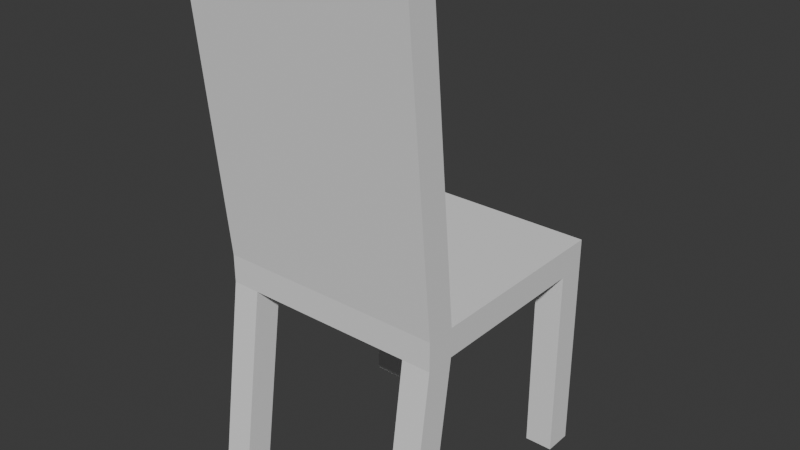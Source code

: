 # Source: chair.blend  (saved by Blender 4.0.36; exported with 4.5.12 LTS)
import bpy
from mathutils import Matrix  # noqa: F401  (used for matrix-valued properties, if any)

bpy.ops.wm.read_factory_settings(use_empty=True)
scene = bpy.context.scene
scene.name = 'Scene'

# ---- world
world_world = bpy.data.worlds.new('World'); scene.world = world_world
world_world.use_nodes = True; world_world.node_tree.nodes.clear()
_N = world_world.node_tree.nodes; _L = world_world.node_tree.links
n0 = _N.new('ShaderNodeOutputWorld'); n0.name = 'World Output'; n0.location = (300, 300)
n1 = _N.new('ShaderNodeBackground'); n1.name = 'Background'; n1.location = (10, 300)
n1.inputs[0].default_value = (0.05088, 0.05088, 0.05088, 1.0)
_L.new(n1.outputs[0], n0.inputs[0])
n0.is_active_output = True
world_world.color = (0.05088, 0.05088, 0.05088)
world_world.use_sun_shadow = False
world_world.sun_shadow_jitter_overblur = 0.0

# ---- meshes
me_cube_001 = bpy.data.meshes.new('Cube.001')
me_cube_001.from_pydata([(-0.4, 0.4, 0.3), (-0.4, 0.4, 0.2), (0.4, 0.4, 0.3), (0.4, 0.4, 0.2), (0.4, -0.4, 0.3), (0.4, -0.4, 0.2), (-0.4, -0.4, 0.3), (-0.4, -0.4, 0.2), (-0.4, -0.4, 0.3), (-0.4, -0.5, 1.3), (-0.4, -0.3, 0.3), (-0.4, -0.4, 1.3), (0.4, -0.4, 0.3), (0.4, -0.5, 1.3), (0.4, -0.3, 0.3), (0.4, -0.4, 1.3), (0.0, -0.4, 0.3), (0.0, -0.4, 0.2), (0.0, 0.4, 0.3), (0.0, 0.4, 0.2), (-0.3, -0.4, 0.3), (-0.3, 0.4, 0.2), (-0.3, -0.4, 0.2), (-0.3, 0.4, 0.3), (0.3, -0.4, 0.2), (0.3, 0.4, 0.3), (0.3, -0.4, 0.3), (0.3, 0.4, 0.2), (0.4, 0.0, 0.3), (-0.4, 0.0, 0.3), (0.4, 0.0, 0.2), (-0.4, 0.0, 0.2), (0.0, 0.0, 0.2), (0.0, 0.0, 0.3), (-0.3, 0.0, 0.2), (-0.3, 0.0, 0.3), (0.3, 0.0, 0.3), (0.3, 0.0, 0.2), (0.4, -0.3, 0.3), (-0.4, -0.3, 0.2), (0.0, -0.3, 0.2), (0.0, -0.3, 0.3), (-0.3, -0.3, 0.2), (-0.3, -0.3, 0.3), (0.3, -0.3, 0.3), (0.3, -0.3, 0.2), (-0.4, -0.3, 0.3), (0.4, -0.3, 0.2), (-0.4, 0.3, 0.3), (0.4, 0.3, 0.2), (0.4, 0.3, 0.3), (-0.4, 0.3, 0.2), (0.0, 0.3, 0.2), (0.0, 0.3, 0.3), (-0.3, 0.3, 0.2), (-0.3, 0.3, 0.3), (0.3, 0.3, 0.3), (0.3, 0.3, 0.2), (-0.4, 0.3, 0.3), (0.4, 0.3, 0.2), (0.4, 0.3, 0.3), (-0.4, 0.3, 0.2), (0.0, 0.3, 0.2), (0.0, 0.3, 0.3), (-0.3, 0.3, 0.2), (-0.3, 0.3, 0.3), (0.3, 0.3, 0.3), (0.3, 0.3, 0.2), (0.3, -0.5, -0.5), (0.4, -0.5, -0.5), (0.4, 0.3, -0.5), (0.4, 0.4, -0.5), (-0.4, -0.4, -0.5), (-0.4, -0.5, -0.5), (-0.3, 0.4, -0.5), (-0.4, 0.4, -0.5), (-0.3, -0.5, -0.5), (-0.3, -0.4, -0.5), (0.3, 0.4, -0.5), (0.3, -0.4, -0.5), (0.4, -0.4, -0.5), (-0.4, 0.3, -0.5), (-0.3, 0.3, -0.5), (0.3, 0.3, -0.5)], [], [(47, 38, 4, 5), (27, 25, 2, 3), (51, 48, 0, 1), (43, 46, 6, 20), (1, 21, 74, 75), (22, 20, 6, 7), (8, 9, 11, 10), (10, 11, 15, 14), (14, 15, 13, 12), (12, 13, 9, 8), (10, 14, 12, 8), (15, 11, 9, 13), (24, 26, 16, 17), (42, 40, 17, 22), (44, 41, 16, 26), (21, 23, 18, 19), (1, 0, 23, 21), (45, 47, 80, 79), (17, 16, 20, 22), (41, 43, 20, 16), (38, 44, 26, 4), (5, 4, 26, 24), (40, 45, 24, 17), (19, 18, 25, 27), (52, 57, 37, 32), (50, 56, 36, 28), (53, 55, 35, 33), (51, 54, 34, 31), (56, 53, 33, 36), (54, 52, 32, 34), (57, 49, 30, 37), (55, 48, 29, 35), (39, 46, 29, 31), (49, 50, 28, 30), (7, 6, 46, 39), (32, 37, 45, 40), (28, 36, 44, 38), (33, 35, 43, 41), (31, 34, 42, 39), (36, 33, 41, 44), (34, 32, 40, 42), (37, 30, 47, 45), (35, 29, 46, 43), (30, 28, 38, 47), (3, 2, 50, 49), (23, 0, 48, 55), (47, 5, 69, 80), (21, 19, 52, 54), (25, 18, 53, 56), (51, 1, 75, 81), (18, 23, 55, 53), (2, 25, 56, 50), (19, 27, 57, 52), (31, 29, 48, 51), (52, 57, 67, 62), (51, 54, 64, 61), (57, 49, 59, 67), (51, 48, 58, 61), (53, 55, 65, 63), (54, 52, 62, 64), (49, 50, 60, 59), (50, 56, 66, 60), (56, 53, 63, 66), (55, 48, 58, 65), (79, 80, 69, 68), (72, 77, 76, 73), (78, 71, 70, 83), (75, 74, 82, 81), (49, 57, 83, 70), (22, 7, 73, 76), (21, 54, 82, 74), (27, 3, 71, 78), (54, 51, 81, 82), (3, 49, 70, 71), (42, 22, 76, 77), (39, 42, 77, 72), (7, 39, 72, 73), (57, 27, 78, 83), (5, 24, 68, 69), (24, 45, 79, 68)])
_uv = me_cube_001.uv_layers.new(name='UVMap')
_uv.uv.foreach_set('vector', [0.1431, 0.3675, 0.1206, 0.3675, 0.1206, 0.3451, 0.1431, 0.3451, 0.7913, 0.3489, 0.7689, 0.3489, 0.7689, 0.3265, 0.7913, 0.3265, 0.546, 0.3489, 0.5235, 0.3489, 0.5235, 0.3265, 0.546, 0.3265, 0.546, 0.6168, 0.5235, 0.6168, 0.5235, 0.5943, 0.546, 0.5943, 0.7913, 0.5063, 0.7913, 0.4838, 0.9487, 0.4838, 0.9487, 0.5063, 0.278, 0.6129, 0.278, 0.5904, 0.3005, 0.5904, 0.3005, 0.6129, 0.5235, 0.2587, 0.5235, 0.03276, 0.5459, 0.035, 0.5459, 0.2609, 0.03276, 0.2571, 0.03276, 0.03276, 0.2126, 0.03276, 0.2126, 0.2571, 0.03276, 0.5508, 0.03276, 0.3248, 0.05513, 0.3226, 0.05513, 0.5485, 0.2781, 0.2571, 0.2781, 0.03276, 0.458, 0.03276, 0.458, 0.2571, 0.3885, 0.3226, 0.3885, 0.5024, 0.366, 0.5024, 0.366, 0.3226, 0.3885, 0.568, 0.3885, 0.7478, 0.366, 0.7478, 0.366, 0.568, 0.1431, 0.6129, 0.1431, 0.5904, 0.2106, 0.5904, 0.2106, 0.6129, 0.6339, 0.05524, 0.6339, 0.1227, 0.6114, 0.1227, 0.6114, 0.05524, 0.6809, 0.6168, 0.6134, 0.6168, 0.6134, 0.5943, 0.6809, 0.5943, 0.7913, 0.4838, 0.7689, 0.4838, 0.7689, 0.4164, 0.7913, 0.4164, 0.7913, 0.5063, 0.7689, 0.5063, 0.7689, 0.4838, 0.7913, 0.4838, 0.8566, 0.5718, 0.8791, 0.5718, 0.8791, 0.7296, 0.8566, 0.7296, 0.2106, 0.6129, 0.2106, 0.5904, 0.278, 0.5904, 0.278, 0.6129, 0.6134, 0.6168, 0.546, 0.6168, 0.546, 0.5943, 0.6134, 0.5943, 0.7034, 0.6168, 0.6809, 0.6168, 0.6809, 0.5943, 0.7034, 0.5943, 0.1206, 0.6129, 0.1206, 0.5904, 0.1431, 0.5904, 0.1431, 0.6129, 0.6339, 0.1227, 0.6339, 0.1901, 0.6114, 0.1901, 0.6114, 0.1227, 0.7913, 0.4164, 0.7689, 0.4164, 0.7689, 0.3489, 0.7913, 0.3489, 0.7688, 0.1227, 0.7688, 0.1901, 0.7013, 0.1901, 0.7013, 0.1227, 0.7034, 0.7517, 0.6809, 0.7517, 0.6809, 0.6842, 0.7034, 0.6842, 0.6134, 0.7517, 0.546, 0.7517, 0.546, 0.6842, 0.6134, 0.6842, 0.7688, 0.03276, 0.7688, 0.05524, 0.7013, 0.05524, 0.7013, 0.03276, 0.6809, 0.7517, 0.6134, 0.7517, 0.6134, 0.6842, 0.6809, 0.6842, 0.7688, 0.05524, 0.7688, 0.1227, 0.7013, 0.1227, 0.7013, 0.05524, 0.7688, 0.1901, 0.7688, 0.2126, 0.7013, 0.2126, 0.7013, 0.1901, 0.546, 0.7517, 0.5235, 0.7517, 0.5235, 0.6842, 0.546, 0.6842, 0.546, 0.4838, 0.5235, 0.4838, 0.5235, 0.4164, 0.546, 0.4164, 0.1431, 0.5024, 0.1206, 0.5024, 0.1206, 0.435, 0.1431, 0.435, 0.546, 0.5063, 0.5235, 0.5063, 0.5235, 0.4838, 0.546, 0.4838, 0.7013, 0.1227, 0.7013, 0.1901, 0.6339, 0.1901, 0.6339, 0.1227, 0.7034, 0.6842, 0.6809, 0.6842, 0.6809, 0.6168, 0.7034, 0.6168, 0.6134, 0.6842, 0.546, 0.6842, 0.546, 0.6168, 0.6134, 0.6168, 0.7013, 0.03276, 0.7013, 0.05524, 0.6339, 0.05524, 0.6339, 0.03276, 0.6809, 0.6842, 0.6134, 0.6842, 0.6134, 0.6168, 0.6809, 0.6168, 0.7013, 0.05524, 0.7013, 0.1227, 0.6339, 0.1227, 0.6339, 0.05524, 0.7013, 0.1901, 0.7013, 0.2126, 0.6339, 0.2126, 0.6339, 0.1901, 0.546, 0.6842, 0.5235, 0.6842, 0.5235, 0.6168, 0.546, 0.6168, 0.1431, 0.435, 0.1206, 0.435, 0.1206, 0.3675, 0.1431, 0.3675, 0.1431, 0.5249, 0.1206, 0.5249, 0.1206, 0.5024, 0.1431, 0.5024, 0.546, 0.7742, 0.5235, 0.7742, 0.5235, 0.7517, 0.546, 0.7517, 0.1431, 0.3675, 0.1431, 0.3451, 0.3005, 0.3226, 0.3005, 0.3451, 0.7912, 0.05524, 0.7912, 0.1227, 0.7688, 0.1227, 0.7688, 0.05524, 0.6809, 0.7742, 0.6134, 0.7742, 0.6134, 0.7517, 0.6809, 0.7517, 0.546, 0.3489, 0.546, 0.3265, 0.7034, 0.3265, 0.7034, 0.3489, 0.6134, 0.7742, 0.546, 0.7742, 0.546, 0.7517, 0.6134, 0.7517, 0.7034, 0.7742, 0.6809, 0.7742, 0.6809, 0.7517, 0.7034, 0.7517, 0.7912, 0.1227, 0.7912, 0.1901, 0.7688, 0.1901, 0.7688, 0.1227, 0.546, 0.4164, 0.5235, 0.4164, 0.5235, 0.3489, 0.546, 0.3489, 0.454, 0.3226, 0.454, 0.3226, 0.454, 0.3226, 0.454, 0.3226, 0.454, 0.3226, 0.454, 0.3226, 0.454, 0.3226, 0.454, 0.3226, 0.454, 0.3226, 0.454, 0.3226, 0.454, 0.3226, 0.454, 0.3226, 0.454, 0.3226, 0.454, 0.3226, 0.454, 0.3226, 0.454, 0.3226, 0.454, 0.3226, 0.454, 0.3226, 0.454, 0.3226, 0.454, 0.3226, 0.454, 0.3226, 0.454, 0.3226, 0.454, 0.3226, 0.454, 0.3226, 0.454, 0.3226, 0.454, 0.3226, 0.454, 0.3226, 0.454, 0.3226, 0.454, 0.3226, 0.454, 0.3226, 0.454, 0.3226, 0.454, 0.3226, 0.454, 0.3226, 0.454, 0.3226, 0.454, 0.3226, 0.454, 0.3226, 0.454, 0.3226, 0.454, 0.3226, 0.454, 0.3226, 0.454, 0.3226, 0.3885, 0.8358, 0.366, 0.8358, 0.366, 0.8133, 0.3885, 0.8133, 0.1431, 0.8587, 0.1206, 0.8587, 0.1206, 0.8362, 0.1431, 0.8362, 0.2311, 0.8587, 0.2086, 0.8587, 0.2086, 0.8362, 0.2311, 0.8362, 0.546, 0.8622, 0.5235, 0.8622, 0.5235, 0.8397, 0.546, 0.8397, 0.9446, 0.7951, 0.9671, 0.7951, 0.9671, 0.9525, 0.9446, 0.9525, 0.278, 0.6129, 0.3005, 0.6129, 0.3005, 0.7707, 0.278, 0.7707, 0.8566, 0.7951, 0.8791, 0.7951, 0.8791, 0.9525, 0.8566, 0.9525, 0.7913, 0.3489, 0.7913, 0.3265, 0.9487, 0.3265, 0.9487, 0.3489, 0.9448, 0.03276, 0.9672, 0.03276, 0.9672, 0.1901, 0.9448, 0.1901, 0.1431, 0.5249, 0.1431, 0.5024, 0.3005, 0.5024, 0.3005, 0.5249, 0.03276, 0.6163, 0.05502, 0.6195, 0.05502, 0.7784, 0.03276, 0.7752, 0.8568, 0.03276, 0.8792, 0.03276, 0.8792, 0.1906, 0.8568, 0.1906, 0.546, 0.5063, 0.546, 0.4838, 0.7034, 0.5063, 0.7034, 0.5288, 0.9446, 0.5718, 0.9671, 0.5718, 0.9671, 0.7292, 0.9446, 0.7292, 0.1206, 0.6129, 0.1431, 0.6129, 0.1431, 0.7707, 0.1206, 0.7707, 0.7689, 0.575, 0.7911, 0.5718, 0.7911, 0.7308, 0.7689, 0.734])
me_cube_001.update()

# ---- objects
ob_cube = bpy.data.objects.new('Cube', me_cube_001)

# ---- transforms, parenting, visibility, modifiers, constraints
ob_cube.location = (0.0, 0.0, 0.0)

# ---- collection membership
scene.collection.objects.link(ob_cube)

# ---- scene / render settings (as saved in the file)
scene.frame_start = 1; scene.frame_end = 250; scene.frame_set(0)
scene.render.engine = 'BLENDER_WORKBENCH'
scene.cycles.sampling_pattern = 'TABULATED_SOBOL'
bpy.context.view_layer.update()

# ---- added for rendering (the .blend has no active camera and no usable light): camera, sun
cam_auto = bpy.data.cameras.new('AutoCamera')
cam_auto.lens = 50.0
cam_auto.sensor_width = 36.0
cam_auto.clip_end = 1000.0
ob_auto_camera = bpy.data.objects.new('AutoCamera', cam_auto)
scene.collection.objects.link(ob_auto_camera)
ob_auto_camera.location = (2.0037, -2.45445, 2.00296)
ob_auto_camera.rotation_euler = (1.09748, -7.21219e-08, 0.694738)
scene.camera = ob_auto_camera
light_auto_sun = bpy.data.lights.new('AutoSun', 'SUN')
light_auto_sun.energy = 3.0
light_auto_sun.angle = 0.0523599
ob_auto_sun = bpy.data.objects.new('AutoSun', light_auto_sun)
scene.collection.objects.link(ob_auto_sun)
ob_auto_sun.rotation_euler = (0.872665, 0.174533, 0.523599)
bpy.context.view_layer.update()
